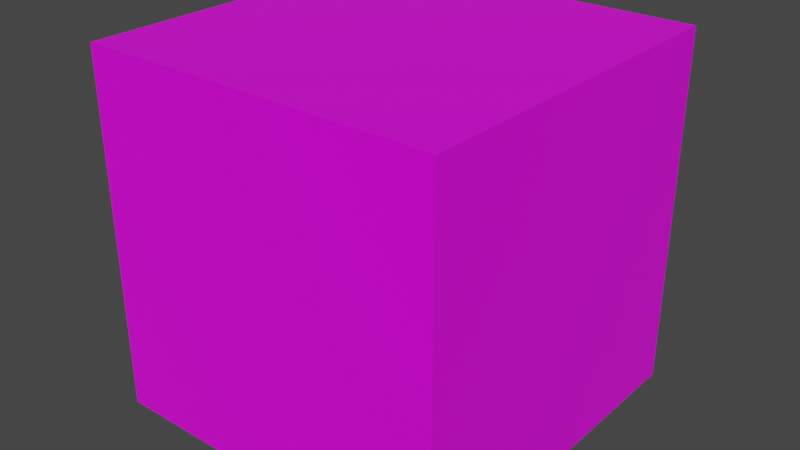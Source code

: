 # Source: tnt.blend  (saved by Blender 2.90.8; exported with 4.5.12 LTS)
import bpy
from mathutils import Matrix  # noqa: F401  (used for matrix-valued properties, if any)

bpy.ops.wm.read_factory_settings(use_empty=True)
scene = bpy.context.scene
scene.name = 'Scene'

# ---- collections
col_collection = bpy.data.collections.new('Collection'); scene.collection.children.link(col_collection)

# ---- images (referenced by path relative to the original .blend; pixels are not part of the script)
import os
ASSET_DIR = os.environ.get("B2B_ASSET_DIR", "")  # directory of the original .blend (textures are referenced by path, not embedded)
HERE = os.path.dirname(os.path.abspath(__file__))  # packed textures are extracted next to this script under _unpacked/

def load_image(name, relpath, width, height, colorspace="sRGB"):
    """Load a texture the original file referenced (path relative to the .blend, or extracted next to this script)."""
    p = next((c for c in (os.path.join(HERE, relpath), os.path.join(ASSET_DIR, relpath)) if relpath and os.path.exists(c)), "")
    if p:
        img = bpy.data.images.load(p, check_existing=True)
        img.name = name
    else:  # same state as the original file: an image datablock whose file is absent (Cycles renders it pink)
        img = bpy.data.images.new(name, width, height)
        img.source = "FILE"
        img.filepath = "//" + (relpath or name)
    img.colorspace_settings.name = colorspace
    return img
img_hungrytexture_png = load_image('hungryTexture.png', 'hungryTexture.png', 1024, 1024, 'sRGB')

# ---- materials (node trees are filled in below, after node groups)
mat_material = bpy.data.materials.new('Material')
mat_material.alpha_threshold = 0.0
mat_material.use_transparent_shadow = False
mat_material.line_color = (0.0, 0.0, 0.0, 1.0)

# ---- material node trees
mat_material.use_nodes = True; mat_material.node_tree.nodes.clear()
_N = mat_material.node_tree.nodes; _L = mat_material.node_tree.links
n0 = _N.new('ShaderNodeOutputMaterial'); n0.name = 'Material Output'; n0.location = (300, 300)
n1 = _N.new('ShaderNodeBsdfPrincipled'); n1.name = 'Principled BSDF'; n1.location = (10, 300)
n1.distribution = 'GGX'
n1.subsurface_method = 'BURLEY'
n1.inputs[2].default_value = 0.4
n1.inputs[3].default_value = 1.45
n1.inputs[27].default_value = (0.0, 0.0, 0.0, 1.0)
n1.inputs[28].default_value = 1.0
n2 = _N.new('ShaderNodeTexImage'); n2.name = 'Image Texture'; n2.location = (-280, 270)
n2.image = img_hungrytexture_png
_L.new(n1.outputs[0], n0.inputs[0])
_L.new(n2.outputs[0], n1.inputs[0])
n0.is_active_output = True

# ---- world
world_world = bpy.data.worlds.new('World'); scene.world = world_world
world_world.use_nodes = True; world_world.node_tree.nodes.clear()
_N = world_world.node_tree.nodes; _L = world_world.node_tree.links
n0 = _N.new('ShaderNodeOutputWorld'); n0.name = 'World Output'; n0.location = (300, 300)
n1 = _N.new('ShaderNodeBackground'); n1.name = 'Background'; n1.location = (10, 300)
n1.inputs[0].default_value = (0.05088, 0.05088, 0.05088, 1.0)
_L.new(n1.outputs[0], n0.inputs[0])
n0.is_active_output = True
world_world.color = (0.05088, 0.05088, 0.05088)
world_world.use_sun_shadow = False
world_world.sun_shadow_jitter_overblur = 0.0

# ---- meshes
me_cube = bpy.data.meshes.new('Cube')
me_cube.from_pydata([(1.979, 1.979, 1.979), (1.979, 1.979, -1.979), (1.979, -1.979, 1.979), (1.979, -1.979, -1.979), (-1.979, 1.979, 1.979), (-1.979, 1.979, -1.979), (-1.979, -1.979, 1.979), (-1.979, -1.979, -1.979)], [], [(0, 4, 6, 2), (3, 2, 6, 7), (7, 6, 4, 5), (5, 1, 3, 7), (1, 0, 2, 3), (5, 4, 0, 1)])
_uv = me_cube.uv_layers.new(name='UVMap')
_uv.uv.foreach_set('vector', [0.2576, 0.7607, 0.1433, 0.7608, 0.1432, 0.6225, 0.2589, 0.623, 0.2551, 0.6219, 0.2551, 0.7603, 0.1448, 0.7603, 0.1448, 0.6219, 0.2575, 0.6232, 0.2575, 0.7579, 0.1433, 0.7579, 0.1433, 0.6232, 0.1445, 0.6215, 0.2573, 0.6215, 0.2573, 0.7594, 0.1445, 0.7594, 0.256, 0.6207, 0.256, 0.7596, 0.1461, 0.7596, 0.1461, 0.6207, 0.2575, 0.6198, 0.2575, 0.7595, 0.1453, 0.7595, 0.1453, 0.6198])
me_cube.materials.append(mat_material)
me_cube.use_remesh_preserve_volume = False
me_cube.use_remesh_preserve_attributes = False
me_cube.use_mirror_vertex_groups = False
me_cube.update()

# ---- objects
ob_cube = bpy.data.objects.new('Cube', me_cube)

# ---- transforms, parenting, visibility, modifiers, constraints
ob_cube.location = (0.0, 0.0, 0.0)
ob_cube.lock_rotations_4d = False
ob_cube.empty_display_type = 'ARROWS'
ob_cube.lineart.crease_threshold = 0.0

# ---- collection membership
col_collection.objects.link(ob_cube)

# ---- scene / render settings (as saved in the file)
scene.frame_start = 1; scene.frame_end = 250; scene.frame_set(1)
scene.render.engine = 'BLENDER_EEVEE_NEXT'
scene.cycles.use_denoising = False
scene.cycles.samples = 128
scene.cycles.sampling_pattern = 'TABULATED_SOBOL'
scene.cycles.use_adaptive_sampling = False
scene.cycles.use_light_tree = False
scene.view_settings.view_transform = 'Filmic'
bpy.context.view_layer.update()

# ---- added for rendering (the .blend has no active camera and no usable light): camera, sun
cam_auto = bpy.data.cameras.new('AutoCamera')
cam_auto.lens = 50.0
cam_auto.sensor_width = 36.0
cam_auto.clip_end = 1000.0
ob_auto_camera = bpy.data.objects.new('AutoCamera', cam_auto)
scene.collection.objects.link(ob_auto_camera)
ob_auto_camera.location = (6.34318, -7.61181, 5.07454)
ob_auto_camera.rotation_euler = (1.09748, -7.21219e-08, 0.694738)
scene.camera = ob_auto_camera
light_auto_sun = bpy.data.lights.new('AutoSun', 'SUN')
light_auto_sun.energy = 3.0
light_auto_sun.angle = 0.0523599
ob_auto_sun = bpy.data.objects.new('AutoSun', light_auto_sun)
scene.collection.objects.link(ob_auto_sun)
ob_auto_sun.rotation_euler = (0.872665, 0.174533, 0.523599)
bpy.context.view_layer.update()
